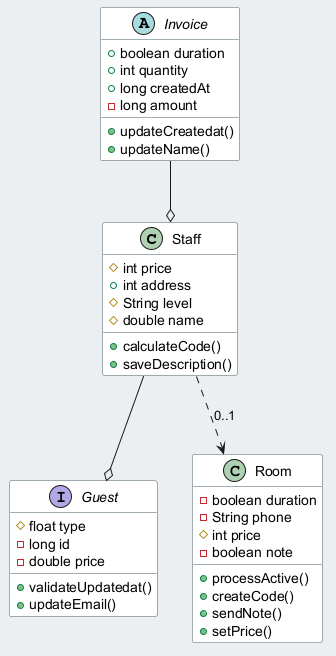

The diagram above was rendered by PlantUML. Its source (embedded in the PNG):
@startuml
skinparam backgroundColor #ECEFF1
skinparam classBackgroundColor #FFFFFF
skinparam classBorderColor #455A64
class Staff {
  #int price
  +int address
  #String level
  #double name
  +calculateCode()
  +saveDescription()
}
abstract class Invoice {
  +boolean duration
  +int quantity
  +long createdAt
  -long amount
  +updateCreatedat()
  +updateName()
}
interface Guest {
  #float type
  -long id
  -double price
  +validateUpdatedat()
  +updateEmail()
}
class Room {
  -boolean duration
  -String phone
  #int price
  -boolean note
  +processActive()
  +createCode()
  +sendNote()
  +setPrice()
}
Staff --o Guest
Staff ..> Room : "0..1"
Invoice --o Staff
@enduml